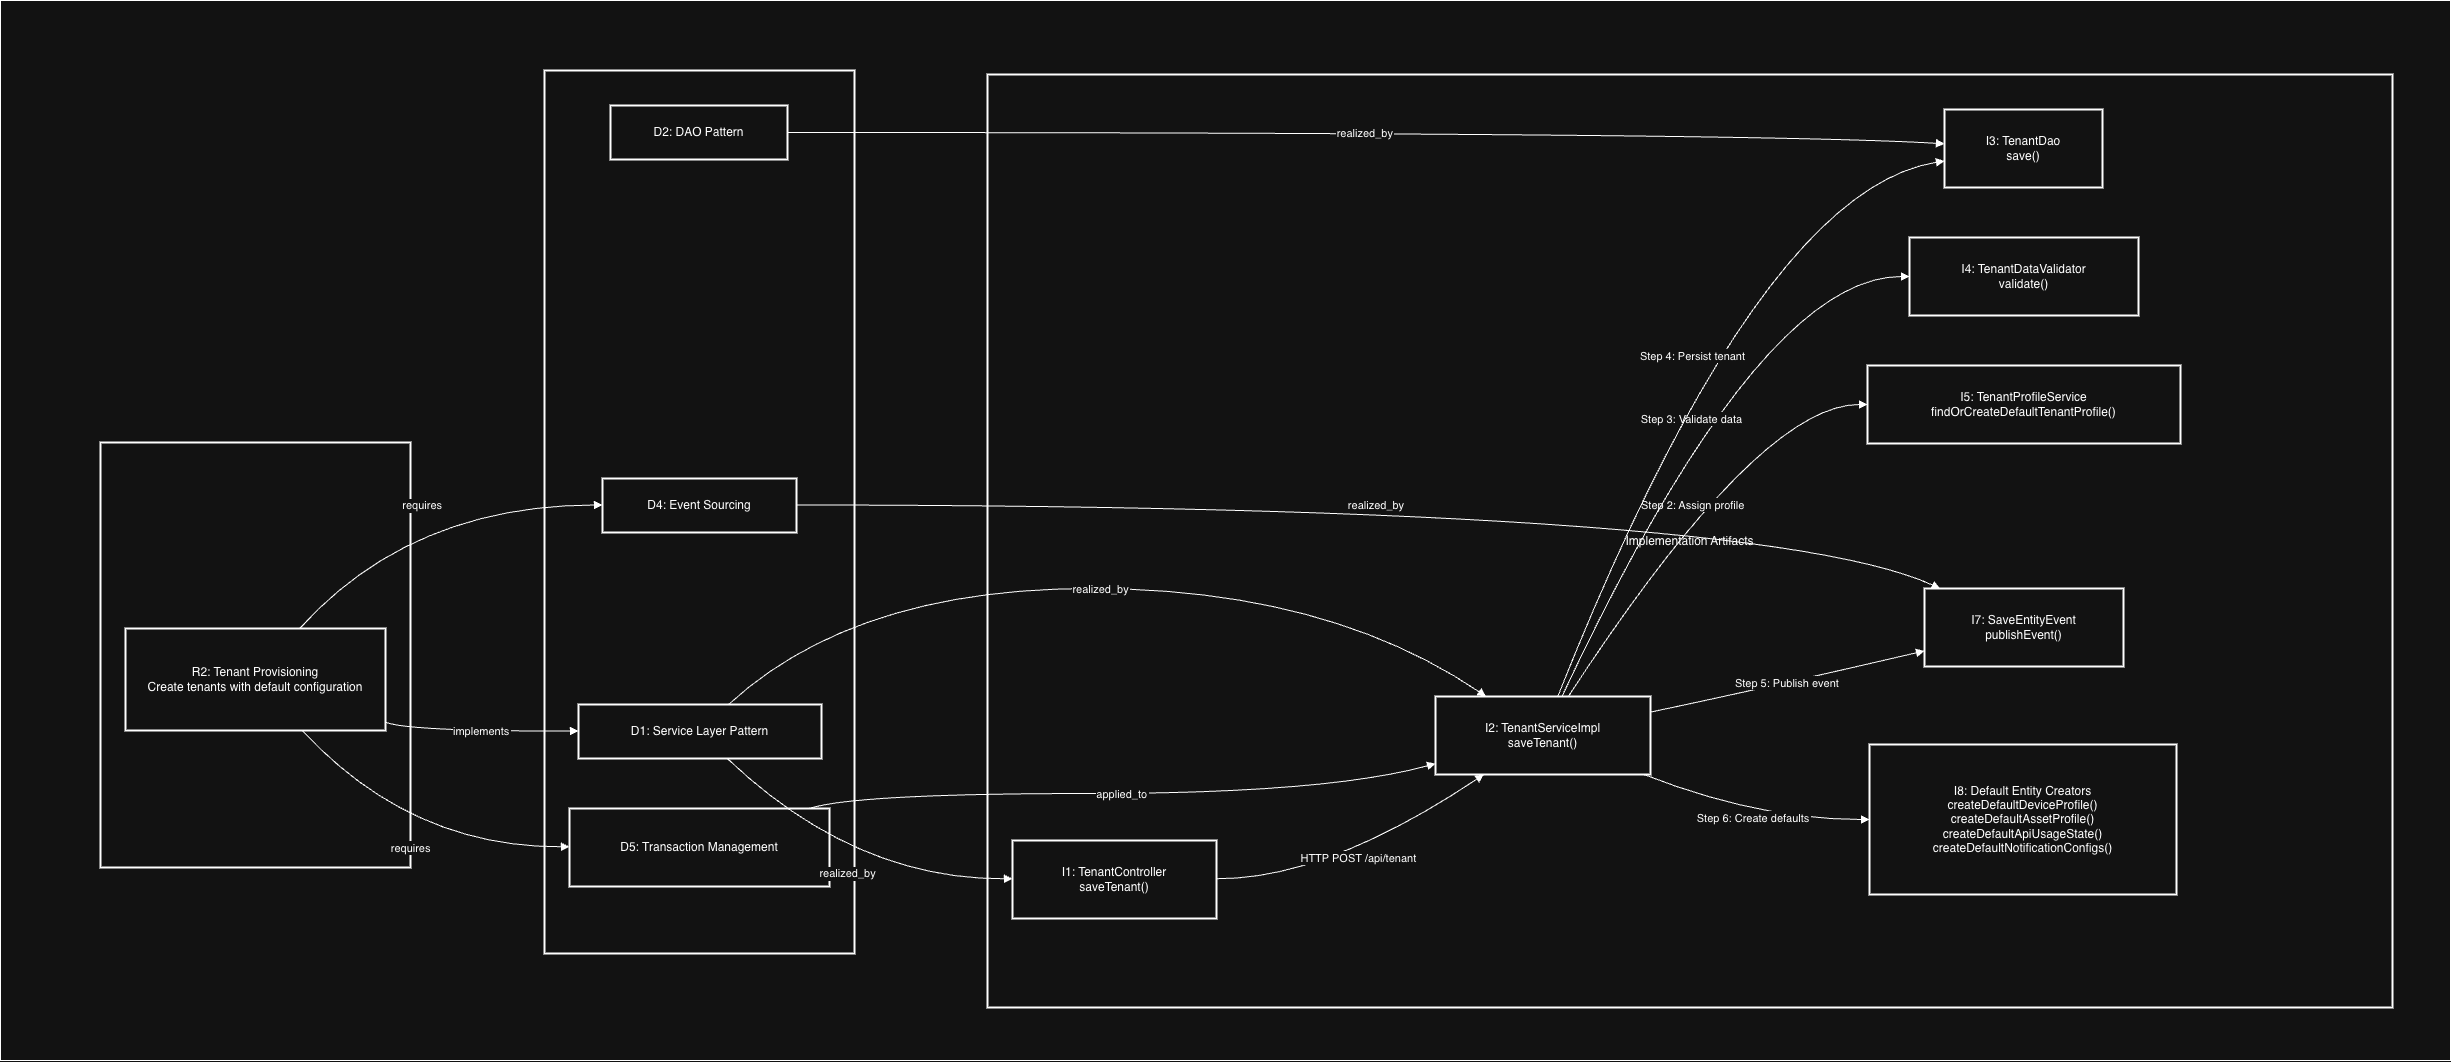

The diagram above was exported from draw.io. Its source (the exported page's mxGraphModel, read from the mxfile embedded in the PNG):
<mxGraphModel dx="3592" dy="856" grid="1" gridSize="10" guides="1" tooltips="1" connect="1" arrows="1" fold="1" page="1" pageScale="1" pageWidth="850" pageHeight="1100" math="0" shadow="0">
  <root>
    <mxCell id="0" />
    <mxCell id="1" parent="0" />
    <mxCell id="NjGUQ-edip01IDyLKlX_-83" parent="1" style="rounded=0;whiteSpace=wrap;html=1;" value="" vertex="1">
      <mxGeometry height="1060" width="2450" x="-80" y="2090" as="geometry" />
    </mxCell>
    <mxCell id="NjGUQ-edip01IDyLKlX_-49" parent="1" style="whiteSpace=wrap;strokeWidth=2;" value="Implementation Artifacts" vertex="1">
      <mxGeometry height="933" width="1405" x="907" y="2164" as="geometry" />
    </mxCell>
    <mxCell id="NjGUQ-edip01IDyLKlX_-50" parent="1" style="whiteSpace=wrap;strokeWidth=2;" value="Design Patterns" vertex="1">
      <mxGeometry height="883" width="310" x="464" y="2160" as="geometry" />
    </mxCell>
    <mxCell id="NjGUQ-edip01IDyLKlX_-51" parent="1" style="whiteSpace=wrap;strokeWidth=2;" value="Requirements" vertex="1">
      <mxGeometry height="425" width="310" x="20" y="2532" as="geometry" />
    </mxCell>
    <mxCell id="NjGUQ-edip01IDyLKlX_-52" parent="1" style="whiteSpace=wrap;strokeWidth=2;" value="R2: Tenant Provisioning&#10;Create tenants with default configuration" vertex="1">
      <mxGeometry height="102" width="260" x="45" y="2718" as="geometry" />
    </mxCell>
    <mxCell id="NjGUQ-edip01IDyLKlX_-53" parent="1" style="whiteSpace=wrap;strokeWidth=2;" value="D1: Service Layer Pattern" vertex="1">
      <mxGeometry height="54" width="243" x="498" y="2794" as="geometry" />
    </mxCell>
    <mxCell id="NjGUQ-edip01IDyLKlX_-54" parent="1" style="whiteSpace=wrap;strokeWidth=2;" value="D2: DAO Pattern" vertex="1">
      <mxGeometry height="54" width="177" x="530" y="2195" as="geometry" />
    </mxCell>
    <mxCell id="NjGUQ-edip01IDyLKlX_-55" parent="1" style="whiteSpace=wrap;strokeWidth=2;" value="D5: Transaction Management" vertex="1">
      <mxGeometry height="78" width="260" x="489" y="2898" as="geometry" />
    </mxCell>
    <mxCell id="NjGUQ-edip01IDyLKlX_-56" parent="1" style="whiteSpace=wrap;strokeWidth=2;" value="D4: Event Sourcing" vertex="1">
      <mxGeometry height="54" width="194" x="522" y="2568" as="geometry" />
    </mxCell>
    <mxCell id="NjGUQ-edip01IDyLKlX_-57" parent="1" style="whiteSpace=wrap;strokeWidth=2;" value="I1: TenantController&#10;saveTenant()" vertex="1">
      <mxGeometry height="78" width="204" x="932" y="2930" as="geometry" />
    </mxCell>
    <mxCell id="NjGUQ-edip01IDyLKlX_-58" parent="1" style="whiteSpace=wrap;strokeWidth=2;" value="I2: TenantServiceImpl&#10;saveTenant()" vertex="1">
      <mxGeometry height="78" width="215" x="1355" y="2786" as="geometry" />
    </mxCell>
    <mxCell id="NjGUQ-edip01IDyLKlX_-59" parent="1" style="whiteSpace=wrap;strokeWidth=2;" value="I3: TenantDao&#10;save()" vertex="1">
      <mxGeometry height="78" width="158" x="1864" y="2199" as="geometry" />
    </mxCell>
    <mxCell id="NjGUQ-edip01IDyLKlX_-60" parent="1" style="whiteSpace=wrap;strokeWidth=2;" value="I4: TenantDataValidator&#10;validate()" vertex="1">
      <mxGeometry height="78" width="229" x="1829" y="2327" as="geometry" />
    </mxCell>
    <mxCell id="NjGUQ-edip01IDyLKlX_-61" parent="1" style="whiteSpace=wrap;strokeWidth=2;" value="I5: TenantProfileService&#10;findOrCreateDefaultTenantProfile()" vertex="1">
      <mxGeometry height="78" width="313" x="1787" y="2455" as="geometry" />
    </mxCell>
    <mxCell id="NjGUQ-edip01IDyLKlX_-62" parent="1" style="whiteSpace=wrap;strokeWidth=2;" value="I7: SaveEntityEvent&#10;publishEvent()" vertex="1">
      <mxGeometry height="78" width="199" x="1844" y="2678" as="geometry" />
    </mxCell>
    <mxCell id="NjGUQ-edip01IDyLKlX_-63" parent="1" style="whiteSpace=wrap;strokeWidth=2;" value="I8: Default Entity Creators&#10;createDefaultDeviceProfile()&#10;createDefaultAssetProfile()&#10;createDefaultApiUsageState()&#10;createDefaultNotificationConfigs()" vertex="1">
      <mxGeometry height="150" width="307" x="1789" y="2834" as="geometry" />
    </mxCell>
    <mxCell id="NjGUQ-edip01IDyLKlX_-64" parent="1" style="whiteSpace=wrap;strokeWidth=2;" value="" vertex="1">
      <mxGeometry x="1943" y="3034" as="geometry" />
    </mxCell>
    <mxCell id="NjGUQ-edip01IDyLKlX_-65" parent="1" style="whiteSpace=wrap;strokeWidth=2;" value="" vertex="1">
      <mxGeometry x="2287" y="3051" as="geometry" />
    </mxCell>
    <mxCell id="NjGUQ-edip01IDyLKlX_-66" edge="1" parent="1" source="NjGUQ-edip01IDyLKlX_-52" style="curved=1;startArrow=none;endArrow=block;exitX=1;exitY=0.92;entryX=0;entryY=0.49;rounded=0;" target="NjGUQ-edip01IDyLKlX_-53" value="implements">
      <mxGeometry relative="1" as="geometry">
        <Array as="points">
          <mxPoint x="330" y="2821" />
        </Array>
      </mxGeometry>
    </mxCell>
    <mxCell id="NjGUQ-edip01IDyLKlX_-67" edge="1" parent="1" source="NjGUQ-edip01IDyLKlX_-52" style="curved=1;startArrow=none;endArrow=block;exitX=0.68;exitY=1;entryX=0;entryY=0.49;rounded=0;" target="NjGUQ-edip01IDyLKlX_-55" value="requires">
      <mxGeometry relative="1" as="geometry">
        <Array as="points">
          <mxPoint x="330" y="2937" />
        </Array>
      </mxGeometry>
    </mxCell>
    <mxCell id="NjGUQ-edip01IDyLKlX_-68" edge="1" parent="1" source="NjGUQ-edip01IDyLKlX_-52" style="curved=1;startArrow=none;endArrow=block;exitX=0.67;exitY=0;entryX=0;entryY=0.49;rounded=0;" target="NjGUQ-edip01IDyLKlX_-56" value="requires">
      <mxGeometry relative="1" as="geometry">
        <Array as="points">
          <mxPoint x="330" y="2595" />
        </Array>
      </mxGeometry>
    </mxCell>
    <mxCell id="NjGUQ-edip01IDyLKlX_-69" edge="1" parent="1" source="NjGUQ-edip01IDyLKlX_-53" style="curved=1;startArrow=none;endArrow=block;exitX=0.61;exitY=0.99;entryX=0;entryY=0.49;rounded=0;" target="NjGUQ-edip01IDyLKlX_-57" value="realized_by">
      <mxGeometry relative="1" as="geometry">
        <Array as="points">
          <mxPoint x="774" y="2969" />
        </Array>
      </mxGeometry>
    </mxCell>
    <mxCell id="NjGUQ-edip01IDyLKlX_-70" edge="1" parent="1" source="NjGUQ-edip01IDyLKlX_-53" style="curved=1;startArrow=none;endArrow=block;exitX=0.62;exitY=-0.01;entryX=0.23;entryY=-0.01;rounded=0;" target="NjGUQ-edip01IDyLKlX_-58" value="realized_by">
      <mxGeometry relative="1" as="geometry">
        <Array as="points">
          <mxPoint x="774" y="2678" />
          <mxPoint x="1246" y="2678" />
        </Array>
      </mxGeometry>
    </mxCell>
    <mxCell id="NjGUQ-edip01IDyLKlX_-71" edge="1" parent="1" source="NjGUQ-edip01IDyLKlX_-54" style="curved=1;startArrow=none;endArrow=block;exitX=1;exitY=0.5;entryX=0;entryY=0.44;rounded=0;" target="NjGUQ-edip01IDyLKlX_-59" value="realized_by">
      <mxGeometry relative="1" as="geometry">
        <Array as="points">
          <mxPoint x="1678" y="2222" />
        </Array>
      </mxGeometry>
    </mxCell>
    <mxCell id="NjGUQ-edip01IDyLKlX_-72" edge="1" parent="1" source="NjGUQ-edip01IDyLKlX_-55" style="curved=1;startArrow=none;endArrow=block;exitX=0.93;exitY=-0.01;entryX=0;entryY=0.86;rounded=0;" target="NjGUQ-edip01IDyLKlX_-58" value="applied_to">
      <mxGeometry relative="1" as="geometry">
        <Array as="points">
          <mxPoint x="774" y="2883" />
          <mxPoint x="1246" y="2883" />
        </Array>
      </mxGeometry>
    </mxCell>
    <mxCell id="NjGUQ-edip01IDyLKlX_-73" edge="1" parent="1" source="NjGUQ-edip01IDyLKlX_-56" style="curved=1;startArrow=none;endArrow=block;exitX=1;exitY=0.49;entryX=0.07;entryY=-0.01;rounded=0;" target="NjGUQ-edip01IDyLKlX_-62" value="realized_by">
      <mxGeometry relative="1" as="geometry">
        <Array as="points">
          <mxPoint x="1678" y="2595" />
        </Array>
      </mxGeometry>
    </mxCell>
    <mxCell id="NjGUQ-edip01IDyLKlX_-74" edge="1" parent="1" source="NjGUQ-edip01IDyLKlX_-57" style="curved=1;startArrow=none;endArrow=block;exitX=1;exitY=0.49;entryX=0.23;entryY=0.99;rounded=0;" target="NjGUQ-edip01IDyLKlX_-58" value="HTTP POST /api/tenant">
      <mxGeometry relative="1" as="geometry">
        <Array as="points">
          <mxPoint x="1246" y="2969" />
        </Array>
      </mxGeometry>
    </mxCell>
    <mxCell id="NjGUQ-edip01IDyLKlX_-78" edge="1" parent="1" source="NjGUQ-edip01IDyLKlX_-58" style="curved=1;startArrow=none;endArrow=block;exitX=0.62;exitY=-0.01;entryX=0;entryY=0.5;rounded=0;" target="NjGUQ-edip01IDyLKlX_-61" value="Step 2: Assign profile">
      <mxGeometry relative="1" as="geometry">
        <Array as="points">
          <mxPoint x="1678" y="2494" />
        </Array>
      </mxGeometry>
    </mxCell>
    <mxCell id="NjGUQ-edip01IDyLKlX_-79" edge="1" parent="1" source="NjGUQ-edip01IDyLKlX_-58" style="curved=1;startArrow=none;endArrow=block;exitX=0.59;exitY=-0.01;entryX=0;entryY=0.5;rounded=0;" target="NjGUQ-edip01IDyLKlX_-60" value="Step 3: Validate data">
      <mxGeometry relative="1" as="geometry">
        <Array as="points">
          <mxPoint x="1678" y="2366" />
        </Array>
      </mxGeometry>
    </mxCell>
    <mxCell id="NjGUQ-edip01IDyLKlX_-80" edge="1" parent="1" source="NjGUQ-edip01IDyLKlX_-58" style="curved=1;startArrow=none;endArrow=block;exitX=0.57;exitY=-0.01;entryX=0;entryY=0.66;rounded=0;" target="NjGUQ-edip01IDyLKlX_-59" value="Step 4: Persist tenant">
      <mxGeometry relative="1" as="geometry">
        <Array as="points">
          <mxPoint x="1678" y="2280" />
        </Array>
      </mxGeometry>
    </mxCell>
    <mxCell id="NjGUQ-edip01IDyLKlX_-81" edge="1" parent="1" source="NjGUQ-edip01IDyLKlX_-58" style="curved=1;startArrow=none;endArrow=block;exitX=1;exitY=0.2;entryX=0;entryY=0.8;rounded=0;" target="NjGUQ-edip01IDyLKlX_-62" value="Step 5: Publish event">
      <mxGeometry relative="1" as="geometry">
        <Array as="points">
          <mxPoint x="1678" y="2779" />
        </Array>
      </mxGeometry>
    </mxCell>
    <mxCell id="NjGUQ-edip01IDyLKlX_-82" edge="1" parent="1" source="NjGUQ-edip01IDyLKlX_-58" style="curved=1;startArrow=none;endArrow=block;exitX=0.96;exitY=0.99;entryX=0;entryY=0.5;rounded=0;" target="NjGUQ-edip01IDyLKlX_-63" value="Step 6: Create defaults">
      <mxGeometry relative="1" as="geometry">
        <Array as="points">
          <mxPoint x="1678" y="2909" />
        </Array>
      </mxGeometry>
    </mxCell>
  </root>
</mxGraphModel>